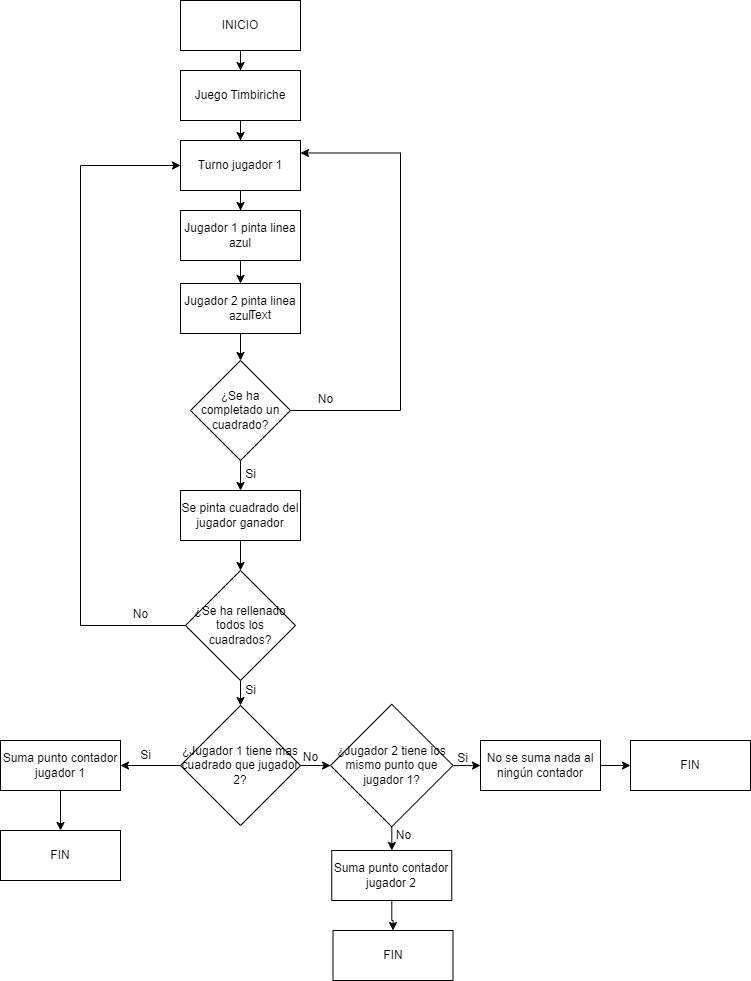

The diagram above was exported from draw.io. Its source (the exported page's mxGraphModel, read from the mxfile embedded in the PNG):
<mxGraphModel dx="1422" dy="772" grid="1" gridSize="10" guides="1" tooltips="1" connect="1" arrows="1" fold="1" page="1" pageScale="1" pageWidth="827" pageHeight="1169" math="0" shadow="0">
  <root>
    <mxCell id="0" />
    <mxCell id="1" parent="0" />
    <mxCell id="CaknYbWo-rJCKnci--lj-3" style="edgeStyle=orthogonalEdgeStyle;rounded=0;orthogonalLoop=1;jettySize=auto;html=1;entryX=0.5;entryY=0;entryDx=0;entryDy=0;" edge="1" parent="1" source="CaknYbWo-rJCKnci--lj-1" target="CaknYbWo-rJCKnci--lj-2">
      <mxGeometry relative="1" as="geometry" />
    </mxCell>
    <mxCell id="CaknYbWo-rJCKnci--lj-1" value="INICIO" style="rounded=0;whiteSpace=wrap;html=1;" vertex="1" parent="1">
      <mxGeometry x="230" y="30" width="120" height="50" as="geometry" />
    </mxCell>
    <mxCell id="CaknYbWo-rJCKnci--lj-16" style="edgeStyle=orthogonalEdgeStyle;rounded=0;orthogonalLoop=1;jettySize=auto;html=1;entryX=0.5;entryY=0;entryDx=0;entryDy=0;" edge="1" parent="1" source="CaknYbWo-rJCKnci--lj-2" target="CaknYbWo-rJCKnci--lj-5">
      <mxGeometry relative="1" as="geometry" />
    </mxCell>
    <mxCell id="CaknYbWo-rJCKnci--lj-2" value="Juego Timbiriche" style="rounded=0;whiteSpace=wrap;html=1;" vertex="1" parent="1">
      <mxGeometry x="230" y="100" width="120" height="50" as="geometry" />
    </mxCell>
    <mxCell id="CaknYbWo-rJCKnci--lj-17" style="edgeStyle=orthogonalEdgeStyle;rounded=0;orthogonalLoop=1;jettySize=auto;html=1;" edge="1" parent="1" source="CaknYbWo-rJCKnci--lj-5" target="CaknYbWo-rJCKnci--lj-7">
      <mxGeometry relative="1" as="geometry" />
    </mxCell>
    <mxCell id="CaknYbWo-rJCKnci--lj-5" value="Turno jugador 1" style="rounded=0;whiteSpace=wrap;html=1;" vertex="1" parent="1">
      <mxGeometry x="230" y="170" width="120" height="50" as="geometry" />
    </mxCell>
    <mxCell id="CaknYbWo-rJCKnci--lj-18" style="edgeStyle=orthogonalEdgeStyle;rounded=0;orthogonalLoop=1;jettySize=auto;html=1;entryX=0.5;entryY=0;entryDx=0;entryDy=0;" edge="1" parent="1" source="CaknYbWo-rJCKnci--lj-7" target="CaknYbWo-rJCKnci--lj-9">
      <mxGeometry relative="1" as="geometry" />
    </mxCell>
    <mxCell id="CaknYbWo-rJCKnci--lj-7" value="Jugador 1 pinta linea azul" style="rounded=0;whiteSpace=wrap;html=1;" vertex="1" parent="1">
      <mxGeometry x="230" y="240" width="120" height="50" as="geometry" />
    </mxCell>
    <mxCell id="CaknYbWo-rJCKnci--lj-19" style="edgeStyle=orthogonalEdgeStyle;rounded=0;orthogonalLoop=1;jettySize=auto;html=1;entryX=0.5;entryY=0;entryDx=0;entryDy=0;" edge="1" parent="1" source="CaknYbWo-rJCKnci--lj-9" target="CaknYbWo-rJCKnci--lj-10">
      <mxGeometry relative="1" as="geometry" />
    </mxCell>
    <mxCell id="CaknYbWo-rJCKnci--lj-9" value="Jugador 2 pinta linea azul" style="rounded=0;whiteSpace=wrap;html=1;" vertex="1" parent="1">
      <mxGeometry x="230" y="313" width="120" height="50" as="geometry" />
    </mxCell>
    <mxCell id="CaknYbWo-rJCKnci--lj-20" style="edgeStyle=orthogonalEdgeStyle;rounded=0;orthogonalLoop=1;jettySize=auto;html=1;entryX=0.5;entryY=0;entryDx=0;entryDy=0;" edge="1" parent="1" source="CaknYbWo-rJCKnci--lj-10" target="CaknYbWo-rJCKnci--lj-12">
      <mxGeometry relative="1" as="geometry" />
    </mxCell>
    <mxCell id="CaknYbWo-rJCKnci--lj-21" style="edgeStyle=orthogonalEdgeStyle;rounded=0;orthogonalLoop=1;jettySize=auto;html=1;entryX=1;entryY=0.25;entryDx=0;entryDy=0;" edge="1" parent="1" source="CaknYbWo-rJCKnci--lj-10" target="CaknYbWo-rJCKnci--lj-5">
      <mxGeometry relative="1" as="geometry">
        <Array as="points">
          <mxPoint x="450" y="440" />
          <mxPoint x="450" y="183" />
        </Array>
      </mxGeometry>
    </mxCell>
    <mxCell id="CaknYbWo-rJCKnci--lj-10" value="¿Se ha completado un cuadrado?" style="rhombus;whiteSpace=wrap;html=1;" vertex="1" parent="1">
      <mxGeometry x="240" y="390" width="100" height="100" as="geometry" />
    </mxCell>
    <mxCell id="CaknYbWo-rJCKnci--lj-22" style="edgeStyle=orthogonalEdgeStyle;rounded=0;orthogonalLoop=1;jettySize=auto;html=1;" edge="1" parent="1" source="CaknYbWo-rJCKnci--lj-12" target="CaknYbWo-rJCKnci--lj-15">
      <mxGeometry relative="1" as="geometry" />
    </mxCell>
    <mxCell id="CaknYbWo-rJCKnci--lj-12" value="Se pinta cuadrado del jugador ganador" style="rounded=0;whiteSpace=wrap;html=1;" vertex="1" parent="1">
      <mxGeometry x="230" y="520" width="120" height="50" as="geometry" />
    </mxCell>
    <mxCell id="CaknYbWo-rJCKnci--lj-23" style="edgeStyle=orthogonalEdgeStyle;rounded=0;orthogonalLoop=1;jettySize=auto;html=1;entryX=0;entryY=0.5;entryDx=0;entryDy=0;" edge="1" parent="1" source="CaknYbWo-rJCKnci--lj-15" target="CaknYbWo-rJCKnci--lj-5">
      <mxGeometry relative="1" as="geometry">
        <Array as="points">
          <mxPoint x="130" y="655" />
          <mxPoint x="130" y="195" />
        </Array>
      </mxGeometry>
    </mxCell>
    <mxCell id="CaknYbWo-rJCKnci--lj-30" style="edgeStyle=orthogonalEdgeStyle;rounded=0;orthogonalLoop=1;jettySize=auto;html=1;entryX=0.5;entryY=0;entryDx=0;entryDy=0;" edge="1" parent="1" source="CaknYbWo-rJCKnci--lj-15" target="CaknYbWo-rJCKnci--lj-29">
      <mxGeometry relative="1" as="geometry" />
    </mxCell>
    <mxCell id="CaknYbWo-rJCKnci--lj-15" value="¿Se ha rellenado todos los cuadrados?" style="rhombus;whiteSpace=wrap;html=1;" vertex="1" parent="1">
      <mxGeometry x="235" y="600" width="110" height="110" as="geometry" />
    </mxCell>
    <mxCell id="CaknYbWo-rJCKnci--lj-24" value="Text" style="text;html=1;strokeColor=none;fillColor=none;align=center;verticalAlign=middle;whiteSpace=wrap;rounded=0;" vertex="1" parent="1">
      <mxGeometry x="280" y="330" width="60" height="30" as="geometry" />
    </mxCell>
    <mxCell id="CaknYbWo-rJCKnci--lj-25" value="Si" style="text;html=1;align=center;verticalAlign=middle;resizable=0;points=[];autosize=1;strokeColor=none;fillColor=none;" vertex="1" parent="1">
      <mxGeometry x="285" y="489" width="30" height="30" as="geometry" />
    </mxCell>
    <mxCell id="CaknYbWo-rJCKnci--lj-26" value="No" style="text;html=1;align=center;verticalAlign=middle;resizable=0;points=[];autosize=1;strokeColor=none;fillColor=none;" vertex="1" parent="1">
      <mxGeometry x="355" y="414" width="40" height="30" as="geometry" />
    </mxCell>
    <mxCell id="CaknYbWo-rJCKnci--lj-27" value="Si" style="text;html=1;align=center;verticalAlign=middle;resizable=0;points=[];autosize=1;strokeColor=none;fillColor=none;" vertex="1" parent="1">
      <mxGeometry x="285" y="705" width="30" height="30" as="geometry" />
    </mxCell>
    <mxCell id="CaknYbWo-rJCKnci--lj-28" value="No" style="text;html=1;align=center;verticalAlign=middle;resizable=0;points=[];autosize=1;strokeColor=none;fillColor=none;" vertex="1" parent="1">
      <mxGeometry x="170" y="629" width="40" height="30" as="geometry" />
    </mxCell>
    <mxCell id="CaknYbWo-rJCKnci--lj-33" style="edgeStyle=orthogonalEdgeStyle;rounded=0;orthogonalLoop=1;jettySize=auto;html=1;entryX=1;entryY=0.5;entryDx=0;entryDy=0;" edge="1" parent="1" source="CaknYbWo-rJCKnci--lj-29" target="CaknYbWo-rJCKnci--lj-32">
      <mxGeometry relative="1" as="geometry" />
    </mxCell>
    <mxCell id="CaknYbWo-rJCKnci--lj-36" style="edgeStyle=orthogonalEdgeStyle;rounded=0;orthogonalLoop=1;jettySize=auto;html=1;" edge="1" parent="1" source="CaknYbWo-rJCKnci--lj-29" target="CaknYbWo-rJCKnci--lj-35">
      <mxGeometry relative="1" as="geometry" />
    </mxCell>
    <mxCell id="CaknYbWo-rJCKnci--lj-29" value="¿Jugador 1 tiene mas cuadrado que jugador 2?" style="rhombus;whiteSpace=wrap;html=1;" vertex="1" parent="1">
      <mxGeometry x="230" y="735" width="120" height="120" as="geometry" />
    </mxCell>
    <mxCell id="CaknYbWo-rJCKnci--lj-44" style="edgeStyle=orthogonalEdgeStyle;rounded=0;orthogonalLoop=1;jettySize=auto;html=1;entryX=0.5;entryY=0;entryDx=0;entryDy=0;" edge="1" parent="1" source="CaknYbWo-rJCKnci--lj-32" target="CaknYbWo-rJCKnci--lj-43">
      <mxGeometry relative="1" as="geometry" />
    </mxCell>
    <mxCell id="CaknYbWo-rJCKnci--lj-32" value="Suma punto contador jugador 1" style="rounded=0;whiteSpace=wrap;html=1;" vertex="1" parent="1">
      <mxGeometry x="50" y="770" width="120" height="50" as="geometry" />
    </mxCell>
    <mxCell id="CaknYbWo-rJCKnci--lj-34" value="Si" style="text;html=1;align=center;verticalAlign=middle;resizable=0;points=[];autosize=1;strokeColor=none;fillColor=none;" vertex="1" parent="1">
      <mxGeometry x="180" y="770" width="30" height="30" as="geometry" />
    </mxCell>
    <mxCell id="CaknYbWo-rJCKnci--lj-39" style="edgeStyle=orthogonalEdgeStyle;rounded=0;orthogonalLoop=1;jettySize=auto;html=1;entryX=0;entryY=0.5;entryDx=0;entryDy=0;" edge="1" parent="1" source="CaknYbWo-rJCKnci--lj-35" target="CaknYbWo-rJCKnci--lj-38">
      <mxGeometry relative="1" as="geometry" />
    </mxCell>
    <mxCell id="CaknYbWo-rJCKnci--lj-47" style="edgeStyle=orthogonalEdgeStyle;rounded=0;orthogonalLoop=1;jettySize=auto;html=1;entryX=0.5;entryY=0;entryDx=0;entryDy=0;" edge="1" parent="1" source="CaknYbWo-rJCKnci--lj-35" target="CaknYbWo-rJCKnci--lj-45">
      <mxGeometry relative="1" as="geometry" />
    </mxCell>
    <mxCell id="CaknYbWo-rJCKnci--lj-35" value="¿Jugador 2 tiene los mismo punto que jugador 1?" style="rhombus;whiteSpace=wrap;html=1;" vertex="1" parent="1">
      <mxGeometry x="380" y="733.75" width="122.5" height="122.5" as="geometry" />
    </mxCell>
    <mxCell id="CaknYbWo-rJCKnci--lj-42" style="edgeStyle=orthogonalEdgeStyle;rounded=0;orthogonalLoop=1;jettySize=auto;html=1;entryX=0;entryY=0.5;entryDx=0;entryDy=0;" edge="1" parent="1" source="CaknYbWo-rJCKnci--lj-38" target="CaknYbWo-rJCKnci--lj-41">
      <mxGeometry relative="1" as="geometry" />
    </mxCell>
    <mxCell id="CaknYbWo-rJCKnci--lj-38" value="No se suma nada al ningún contador" style="rounded=0;whiteSpace=wrap;html=1;" vertex="1" parent="1">
      <mxGeometry x="530" y="770" width="120" height="50" as="geometry" />
    </mxCell>
    <mxCell id="CaknYbWo-rJCKnci--lj-41" value="FIN" style="rounded=0;whiteSpace=wrap;html=1;" vertex="1" parent="1">
      <mxGeometry x="680" y="770" width="120" height="50" as="geometry" />
    </mxCell>
    <mxCell id="CaknYbWo-rJCKnci--lj-43" value="FIN" style="rounded=0;whiteSpace=wrap;html=1;" vertex="1" parent="1">
      <mxGeometry x="50" y="860" width="120" height="50" as="geometry" />
    </mxCell>
    <mxCell id="CaknYbWo-rJCKnci--lj-48" style="edgeStyle=orthogonalEdgeStyle;rounded=0;orthogonalLoop=1;jettySize=auto;html=1;" edge="1" parent="1" source="CaknYbWo-rJCKnci--lj-45" target="CaknYbWo-rJCKnci--lj-46">
      <mxGeometry relative="1" as="geometry" />
    </mxCell>
    <mxCell id="CaknYbWo-rJCKnci--lj-45" value="Suma punto contador jugador 2" style="rounded=0;whiteSpace=wrap;html=1;" vertex="1" parent="1">
      <mxGeometry x="381.25" y="880" width="120" height="50" as="geometry" />
    </mxCell>
    <mxCell id="CaknYbWo-rJCKnci--lj-46" value="FIN" style="rounded=0;whiteSpace=wrap;html=1;" vertex="1" parent="1">
      <mxGeometry x="382.5" y="960" width="120" height="50" as="geometry" />
    </mxCell>
    <mxCell id="CaknYbWo-rJCKnci--lj-49" value="No" style="text;html=1;align=center;verticalAlign=middle;resizable=0;points=[];autosize=1;strokeColor=none;fillColor=none;" vertex="1" parent="1">
      <mxGeometry x="340" y="772" width="40" height="30" as="geometry" />
    </mxCell>
    <mxCell id="CaknYbWo-rJCKnci--lj-50" value="Si" style="text;html=1;align=center;verticalAlign=middle;resizable=0;points=[];autosize=1;strokeColor=none;fillColor=none;" vertex="1" parent="1">
      <mxGeometry x="497" y="773" width="30" height="30" as="geometry" />
    </mxCell>
    <mxCell id="CaknYbWo-rJCKnci--lj-51" value="No" style="text;html=1;align=center;verticalAlign=middle;resizable=0;points=[];autosize=1;strokeColor=none;fillColor=none;" vertex="1" parent="1">
      <mxGeometry x="433" y="850" width="40" height="30" as="geometry" />
    </mxCell>
  </root>
</mxGraphModel>